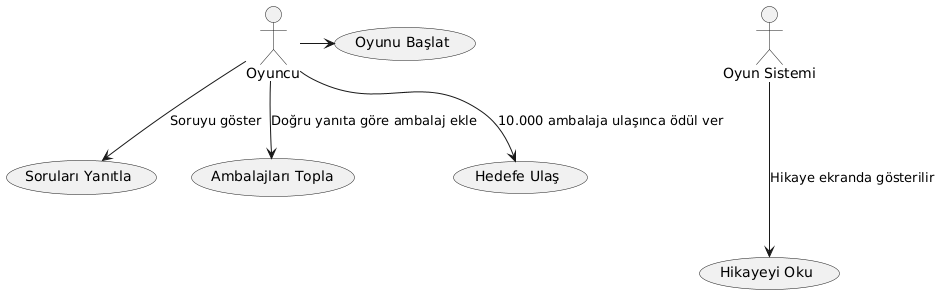

The diagram above was rendered by PlantUML. Its source (embedded in the PNG):
@startuml
actor Player as "Oyuncu"
actor System as "Oyun Sistemi"

Player -> (Oyunu Başlat)
Player --> (Soruları Yanıtla) : Soruyu göster
Player --> (Ambalajları Topla) : Doğru yanıta göre ambalaj ekle
Player --> (Hedefe Ulaş) : 10.000 ambalaja ulaşınca ödül ver

:System: ---> (Hikayeyi Oku) : Hikaye ekranda gösterilir
@enduml